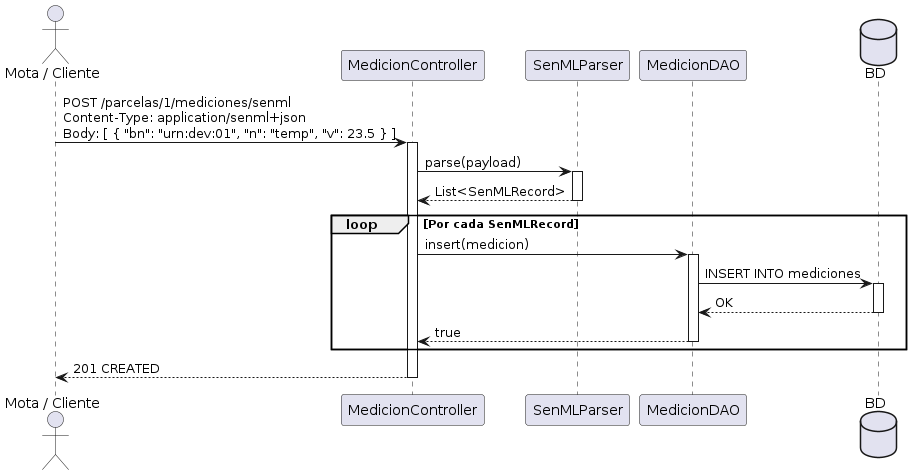

The diagram above was rendered by PlantUML. Its source (embedded in the PNG):
@startuml
actor "Mota / Cliente" as M
participant "MedicionController" as MC
participant "SenMLParser" as SP
participant "MedicionDAO" as MD
database "BD" as DB

M -> MC : POST /parcelas/1/mediciones/senml\nContent-Type: application/senml+json\nBody: [ { "bn": "urn:dev:01", "n": "temp", "v": 23.5 } ]
activate MC
MC -> SP : parse(payload)
activate SP
SP --> MC : List<SenMLRecord>
deactivate SP

loop Por cada SenMLRecord
    MC -> MD : insert(medicion)
    activate MD
    MD -> DB : INSERT INTO mediciones
    activate DB
    DB --> MD : OK
    deactivate DB
    MD --> MC : true
    deactivate MD
end

MC --> M : 201 CREATED
deactivate MC
@enduml